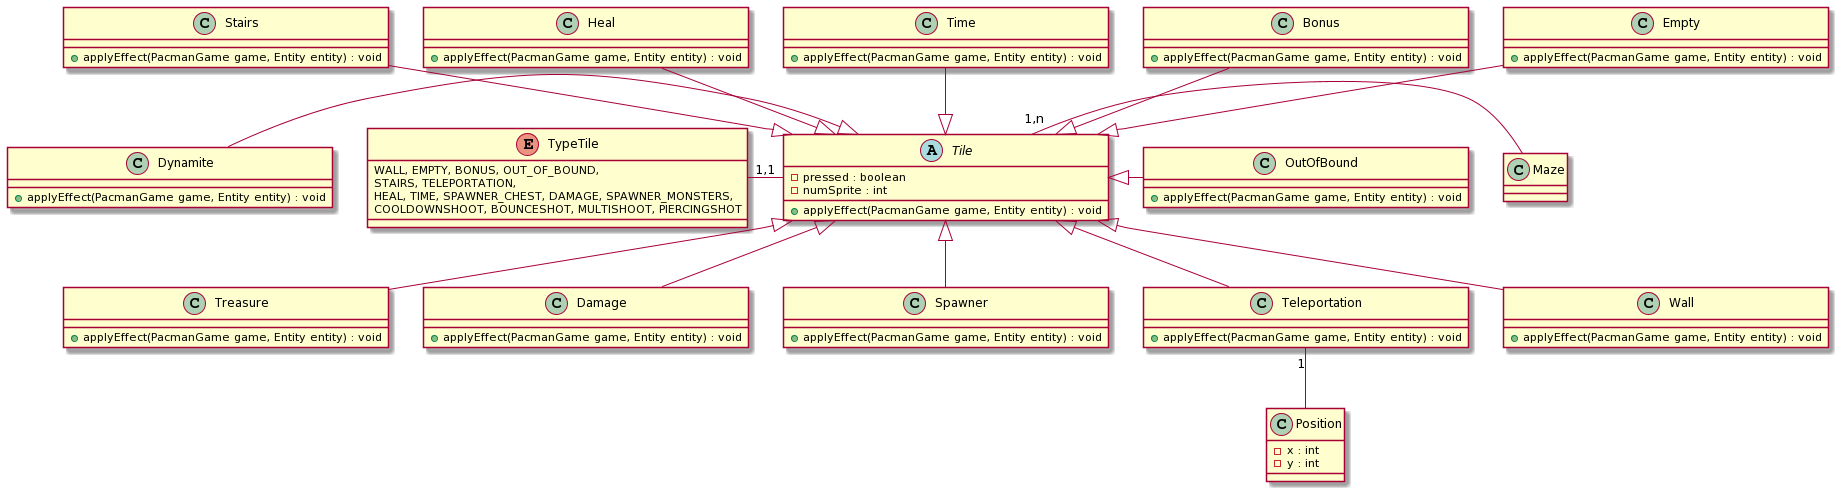

The diagram above was rendered by PlantUML. Its source (embedded in the PNG):
@startuml
abstract Tile {
    - pressed : boolean
    - numSprite : int
    + applyEffect(PacmanGame game, Entity entity) : void
}
class Stairs {
    + applyEffect(PacmanGame game, Entity entity) : void
}
class Heal {
    + applyEffect(PacmanGame game, Entity entity) : void
}
class Time {
    + applyEffect(PacmanGame game, Entity entity) : void
}
class Bonus {
    + applyEffect(PacmanGame game, Entity entity) : void
}
class Treasure {
    + applyEffect(PacmanGame game, Entity entity) : void
}
class Damage {
    + applyEffect(PacmanGame game, Entity entity) : void
}
class Spawner {
    + applyEffect(PacmanGame game, Entity entity) : void
}
class Teleportation {
    + applyEffect(PacmanGame game, Entity entity) : void
}

class Dynamite {
    + applyEffect(PacmanGame game, Entity entity) : void
}

class Wall {
    + applyEffect(PacmanGame game, Entity entity) : void
}

class Empty {
    + applyEffect(PacmanGame game, Entity entity) : void
}

class OutOfBound {
    + applyEffect(PacmanGame game, Entity entity) : void
}

class Maze {
}

class Position{
    - x : int
    - y : int
}

Maze -left-"1,n" Tile

Teleportation "1"-- Position
Stairs --|> Tile
Heal --|> Tile
Time --|> Tile
Bonus --|> Tile
Treasure -up-|> Tile
Damage -up-|> Tile
Teleportation -up-|> Tile
Spawner -up-|> Tile

Empty --|> Tile
OutOfBound -left-|> Tile
Wall -up-|> Tile
Dynamite -right-|> Tile

enum TypeTile{
WALL, EMPTY, BONUS, OUT_OF_BOUND,
STAIRS, TELEPORTATION,
HEAL, TIME, SPAWNER_CHEST, DAMAGE, SPAWNER_MONSTERS,
COOLDOWNSHOOT, BOUNCESHOT, MULTISHOOT, PIERCINGSHOT
}

TypeTile -right-"1,1" Tile
@enduml